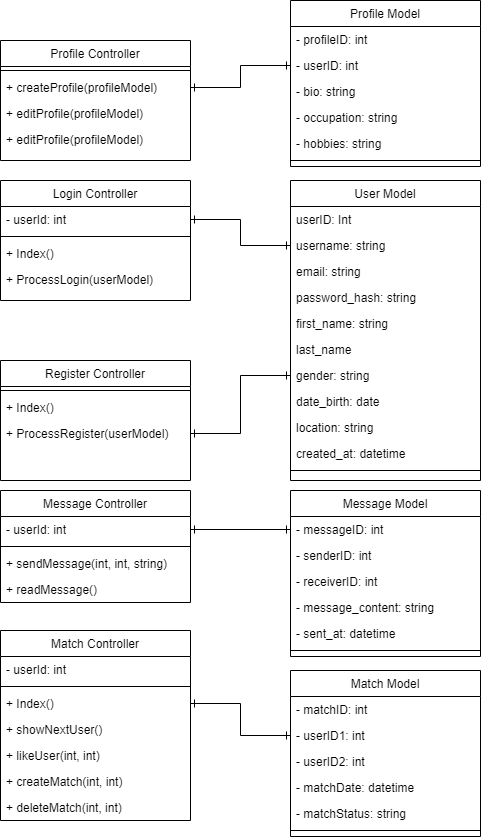

The diagram above was exported from draw.io. Its source (the exported page's mxGraphModel, read from the mxfile embedded in the PNG):
<mxGraphModel dx="1259" dy="1831" grid="1" gridSize="10" guides="1" tooltips="1" connect="1" arrows="1" fold="1" page="1" pageScale="1" pageWidth="827" pageHeight="1169" math="0" shadow="0">
  <root>
    <mxCell id="WIyWlLk6GJQsqaUBKTNV-0" />
    <mxCell id="WIyWlLk6GJQsqaUBKTNV-1" parent="WIyWlLk6GJQsqaUBKTNV-0" />
    <mxCell id="zkfFHV4jXpPFQw0GAbJ--0" value="User Model" style="swimlane;fontStyle=0;align=center;verticalAlign=top;childLayout=stackLayout;horizontal=1;startSize=26;horizontalStack=0;resizeParent=1;resizeLast=0;collapsible=1;marginBottom=0;rounded=0;shadow=0;strokeWidth=1;" parent="WIyWlLk6GJQsqaUBKTNV-1" vertex="1">
      <mxGeometry x="450" y="10" width="190" height="300" as="geometry">
        <mxRectangle x="230" y="140" width="160" height="26" as="alternateBounds" />
      </mxGeometry>
    </mxCell>
    <mxCell id="zkfFHV4jXpPFQw0GAbJ--1" value="userID: Int" style="text;align=left;verticalAlign=top;spacingLeft=4;spacingRight=4;overflow=hidden;rotatable=0;points=[[0,0.5],[1,0.5]];portConstraint=eastwest;" parent="zkfFHV4jXpPFQw0GAbJ--0" vertex="1">
      <mxGeometry y="26" width="190" height="26" as="geometry" />
    </mxCell>
    <mxCell id="zkfFHV4jXpPFQw0GAbJ--2" value="username: string" style="text;align=left;verticalAlign=top;spacingLeft=4;spacingRight=4;overflow=hidden;rotatable=0;points=[[0,0.5],[1,0.5]];portConstraint=eastwest;rounded=0;shadow=0;html=0;" parent="zkfFHV4jXpPFQw0GAbJ--0" vertex="1">
      <mxGeometry y="52" width="190" height="26" as="geometry" />
    </mxCell>
    <mxCell id="zkfFHV4jXpPFQw0GAbJ--3" value="email: string" style="text;align=left;verticalAlign=top;spacingLeft=4;spacingRight=4;overflow=hidden;rotatable=0;points=[[0,0.5],[1,0.5]];portConstraint=eastwest;rounded=0;shadow=0;html=0;" parent="zkfFHV4jXpPFQw0GAbJ--0" vertex="1">
      <mxGeometry y="78" width="190" height="26" as="geometry" />
    </mxCell>
    <mxCell id="hhE10cXOkyBQ8MYOySpN-2" value="password_hash: string" style="text;align=left;verticalAlign=top;spacingLeft=4;spacingRight=4;overflow=hidden;rotatable=0;points=[[0,0.5],[1,0.5]];portConstraint=eastwest;rounded=0;shadow=0;html=0;" parent="zkfFHV4jXpPFQw0GAbJ--0" vertex="1">
      <mxGeometry y="104" width="190" height="26" as="geometry" />
    </mxCell>
    <mxCell id="hhE10cXOkyBQ8MYOySpN-1" value="first_name: string" style="text;align=left;verticalAlign=top;spacingLeft=4;spacingRight=4;overflow=hidden;rotatable=0;points=[[0,0.5],[1,0.5]];portConstraint=eastwest;rounded=0;shadow=0;html=0;" parent="zkfFHV4jXpPFQw0GAbJ--0" vertex="1">
      <mxGeometry y="130" width="190" height="26" as="geometry" />
    </mxCell>
    <mxCell id="hhE10cXOkyBQ8MYOySpN-0" value="last_name" style="text;align=left;verticalAlign=top;spacingLeft=4;spacingRight=4;overflow=hidden;rotatable=0;points=[[0,0.5],[1,0.5]];portConstraint=eastwest;rounded=0;shadow=0;html=0;" parent="zkfFHV4jXpPFQw0GAbJ--0" vertex="1">
      <mxGeometry y="156" width="190" height="26" as="geometry" />
    </mxCell>
    <mxCell id="hhE10cXOkyBQ8MYOySpN-4" value="gender: string" style="text;align=left;verticalAlign=top;spacingLeft=4;spacingRight=4;overflow=hidden;rotatable=0;points=[[0,0.5],[1,0.5]];portConstraint=eastwest;rounded=0;shadow=0;html=0;" parent="zkfFHV4jXpPFQw0GAbJ--0" vertex="1">
      <mxGeometry y="182" width="190" height="26" as="geometry" />
    </mxCell>
    <mxCell id="hhE10cXOkyBQ8MYOySpN-3" value="date_birth: date" style="text;align=left;verticalAlign=top;spacingLeft=4;spacingRight=4;overflow=hidden;rotatable=0;points=[[0,0.5],[1,0.5]];portConstraint=eastwest;rounded=0;shadow=0;html=0;" parent="zkfFHV4jXpPFQw0GAbJ--0" vertex="1">
      <mxGeometry y="208" width="190" height="26" as="geometry" />
    </mxCell>
    <mxCell id="hhE10cXOkyBQ8MYOySpN-6" value="location: string" style="text;align=left;verticalAlign=top;spacingLeft=4;spacingRight=4;overflow=hidden;rotatable=0;points=[[0,0.5],[1,0.5]];portConstraint=eastwest;rounded=0;shadow=0;html=0;" parent="zkfFHV4jXpPFQw0GAbJ--0" vertex="1">
      <mxGeometry y="234" width="190" height="26" as="geometry" />
    </mxCell>
    <mxCell id="hhE10cXOkyBQ8MYOySpN-5" value="created_at: datetime" style="text;align=left;verticalAlign=top;spacingLeft=4;spacingRight=4;overflow=hidden;rotatable=0;points=[[0,0.5],[1,0.5]];portConstraint=eastwest;rounded=0;shadow=0;html=0;" parent="zkfFHV4jXpPFQw0GAbJ--0" vertex="1">
      <mxGeometry y="260" width="190" height="26" as="geometry" />
    </mxCell>
    <mxCell id="zkfFHV4jXpPFQw0GAbJ--4" value="" style="line;html=1;strokeWidth=1;align=left;verticalAlign=middle;spacingTop=-1;spacingLeft=3;spacingRight=3;rotatable=0;labelPosition=right;points=[];portConstraint=eastwest;" parent="zkfFHV4jXpPFQw0GAbJ--0" vertex="1">
      <mxGeometry y="286" width="190" height="8" as="geometry" />
    </mxCell>
    <mxCell id="zkfFHV4jXpPFQw0GAbJ--6" value="Match Model" style="swimlane;fontStyle=0;align=center;verticalAlign=top;childLayout=stackLayout;horizontal=1;startSize=26;horizontalStack=0;resizeParent=1;resizeLast=0;collapsible=1;marginBottom=0;rounded=0;shadow=0;strokeWidth=1;" parent="WIyWlLk6GJQsqaUBKTNV-1" vertex="1">
      <mxGeometry x="450" y="500" width="190" height="166" as="geometry">
        <mxRectangle x="130" y="380" width="160" height="26" as="alternateBounds" />
      </mxGeometry>
    </mxCell>
    <mxCell id="zkfFHV4jXpPFQw0GAbJ--7" value="- matchID: int" style="text;align=left;verticalAlign=top;spacingLeft=4;spacingRight=4;overflow=hidden;rotatable=0;points=[[0,0.5],[1,0.5]];portConstraint=eastwest;" parent="zkfFHV4jXpPFQw0GAbJ--6" vertex="1">
      <mxGeometry y="26" width="190" height="26" as="geometry" />
    </mxCell>
    <mxCell id="zkfFHV4jXpPFQw0GAbJ--8" value="- userID1: int" style="text;align=left;verticalAlign=top;spacingLeft=4;spacingRight=4;overflow=hidden;rotatable=0;points=[[0,0.5],[1,0.5]];portConstraint=eastwest;rounded=0;shadow=0;html=0;" parent="zkfFHV4jXpPFQw0GAbJ--6" vertex="1">
      <mxGeometry y="52" width="190" height="26" as="geometry" />
    </mxCell>
    <mxCell id="hhE10cXOkyBQ8MYOySpN-12" value="- userID2: int" style="text;align=left;verticalAlign=top;spacingLeft=4;spacingRight=4;overflow=hidden;rotatable=0;points=[[0,0.5],[1,0.5]];portConstraint=eastwest;rounded=0;shadow=0;html=0;" parent="zkfFHV4jXpPFQw0GAbJ--6" vertex="1">
      <mxGeometry y="78" width="190" height="26" as="geometry" />
    </mxCell>
    <mxCell id="hhE10cXOkyBQ8MYOySpN-14" value="- matchDate: datetime" style="text;align=left;verticalAlign=top;spacingLeft=4;spacingRight=4;overflow=hidden;rotatable=0;points=[[0,0.5],[1,0.5]];portConstraint=eastwest;rounded=0;shadow=0;html=0;" parent="zkfFHV4jXpPFQw0GAbJ--6" vertex="1">
      <mxGeometry y="104" width="190" height="26" as="geometry" />
    </mxCell>
    <mxCell id="hhE10cXOkyBQ8MYOySpN-13" value="- matchStatus: string" style="text;align=left;verticalAlign=top;spacingLeft=4;spacingRight=4;overflow=hidden;rotatable=0;points=[[0,0.5],[1,0.5]];portConstraint=eastwest;rounded=0;shadow=0;html=0;" parent="zkfFHV4jXpPFQw0GAbJ--6" vertex="1">
      <mxGeometry y="130" width="190" height="26" as="geometry" />
    </mxCell>
    <mxCell id="zkfFHV4jXpPFQw0GAbJ--9" value="" style="line;html=1;strokeWidth=1;align=left;verticalAlign=middle;spacingTop=-1;spacingLeft=3;spacingRight=3;rotatable=0;labelPosition=right;points=[];portConstraint=eastwest;" parent="zkfFHV4jXpPFQw0GAbJ--6" vertex="1">
      <mxGeometry y="156" width="190" height="8" as="geometry" />
    </mxCell>
    <mxCell id="zkfFHV4jXpPFQw0GAbJ--17" value="Message Model" style="swimlane;fontStyle=0;align=center;verticalAlign=top;childLayout=stackLayout;horizontal=1;startSize=26;horizontalStack=0;resizeParent=1;resizeLast=0;collapsible=1;marginBottom=0;rounded=0;shadow=0;strokeWidth=1;" parent="WIyWlLk6GJQsqaUBKTNV-1" vertex="1">
      <mxGeometry x="450" y="320" width="190" height="166" as="geometry">
        <mxRectangle x="550" y="140" width="160" height="26" as="alternateBounds" />
      </mxGeometry>
    </mxCell>
    <mxCell id="zkfFHV4jXpPFQw0GAbJ--18" value="- messageID: int" style="text;align=left;verticalAlign=top;spacingLeft=4;spacingRight=4;overflow=hidden;rotatable=0;points=[[0,0.5],[1,0.5]];portConstraint=eastwest;" parent="zkfFHV4jXpPFQw0GAbJ--17" vertex="1">
      <mxGeometry y="26" width="190" height="26" as="geometry" />
    </mxCell>
    <mxCell id="zkfFHV4jXpPFQw0GAbJ--19" value="- senderID: int" style="text;align=left;verticalAlign=top;spacingLeft=4;spacingRight=4;overflow=hidden;rotatable=0;points=[[0,0.5],[1,0.5]];portConstraint=eastwest;rounded=0;shadow=0;html=0;" parent="zkfFHV4jXpPFQw0GAbJ--17" vertex="1">
      <mxGeometry y="52" width="190" height="26" as="geometry" />
    </mxCell>
    <mxCell id="zkfFHV4jXpPFQw0GAbJ--20" value="- receiverID: int" style="text;align=left;verticalAlign=top;spacingLeft=4;spacingRight=4;overflow=hidden;rotatable=0;points=[[0,0.5],[1,0.5]];portConstraint=eastwest;rounded=0;shadow=0;html=0;" parent="zkfFHV4jXpPFQw0GAbJ--17" vertex="1">
      <mxGeometry y="78" width="190" height="26" as="geometry" />
    </mxCell>
    <mxCell id="zkfFHV4jXpPFQw0GAbJ--21" value="- message_content: string" style="text;align=left;verticalAlign=top;spacingLeft=4;spacingRight=4;overflow=hidden;rotatable=0;points=[[0,0.5],[1,0.5]];portConstraint=eastwest;rounded=0;shadow=0;html=0;" parent="zkfFHV4jXpPFQw0GAbJ--17" vertex="1">
      <mxGeometry y="104" width="190" height="26" as="geometry" />
    </mxCell>
    <mxCell id="zkfFHV4jXpPFQw0GAbJ--22" value="- sent_at: datetime" style="text;align=left;verticalAlign=top;spacingLeft=4;spacingRight=4;overflow=hidden;rotatable=0;points=[[0,0.5],[1,0.5]];portConstraint=eastwest;rounded=0;shadow=0;html=0;" parent="zkfFHV4jXpPFQw0GAbJ--17" vertex="1">
      <mxGeometry y="130" width="190" height="26" as="geometry" />
    </mxCell>
    <mxCell id="zkfFHV4jXpPFQw0GAbJ--23" value="" style="line;html=1;strokeWidth=1;align=left;verticalAlign=middle;spacingTop=-1;spacingLeft=3;spacingRight=3;rotatable=0;labelPosition=right;points=[];portConstraint=eastwest;" parent="zkfFHV4jXpPFQw0GAbJ--17" vertex="1">
      <mxGeometry y="156" width="190" height="8" as="geometry" />
    </mxCell>
    <mxCell id="hhE10cXOkyBQ8MYOySpN-17" value="Profile Model" style="swimlane;fontStyle=0;align=center;verticalAlign=top;childLayout=stackLayout;horizontal=1;startSize=26;horizontalStack=0;resizeParent=1;resizeLast=0;collapsible=1;marginBottom=0;rounded=0;shadow=0;strokeWidth=1;" parent="WIyWlLk6GJQsqaUBKTNV-1" vertex="1">
      <mxGeometry x="450" y="-170" width="190" height="166" as="geometry">
        <mxRectangle x="550" y="140" width="160" height="26" as="alternateBounds" />
      </mxGeometry>
    </mxCell>
    <mxCell id="hhE10cXOkyBQ8MYOySpN-18" value="- profileID: int" style="text;align=left;verticalAlign=top;spacingLeft=4;spacingRight=4;overflow=hidden;rotatable=0;points=[[0,0.5],[1,0.5]];portConstraint=eastwest;" parent="hhE10cXOkyBQ8MYOySpN-17" vertex="1">
      <mxGeometry y="26" width="190" height="26" as="geometry" />
    </mxCell>
    <mxCell id="hhE10cXOkyBQ8MYOySpN-19" value="- userID: int" style="text;align=left;verticalAlign=top;spacingLeft=4;spacingRight=4;overflow=hidden;rotatable=0;points=[[0,0.5],[1,0.5]];portConstraint=eastwest;rounded=0;shadow=0;html=0;" parent="hhE10cXOkyBQ8MYOySpN-17" vertex="1">
      <mxGeometry y="52" width="190" height="26" as="geometry" />
    </mxCell>
    <mxCell id="hhE10cXOkyBQ8MYOySpN-20" value="- bio: string" style="text;align=left;verticalAlign=top;spacingLeft=4;spacingRight=4;overflow=hidden;rotatable=0;points=[[0,0.5],[1,0.5]];portConstraint=eastwest;rounded=0;shadow=0;html=0;" parent="hhE10cXOkyBQ8MYOySpN-17" vertex="1">
      <mxGeometry y="78" width="190" height="26" as="geometry" />
    </mxCell>
    <mxCell id="hhE10cXOkyBQ8MYOySpN-21" value="- occupation: string" style="text;align=left;verticalAlign=top;spacingLeft=4;spacingRight=4;overflow=hidden;rotatable=0;points=[[0,0.5],[1,0.5]];portConstraint=eastwest;rounded=0;shadow=0;html=0;" parent="hhE10cXOkyBQ8MYOySpN-17" vertex="1">
      <mxGeometry y="104" width="190" height="26" as="geometry" />
    </mxCell>
    <mxCell id="hhE10cXOkyBQ8MYOySpN-22" value="- hobbies: string" style="text;align=left;verticalAlign=top;spacingLeft=4;spacingRight=4;overflow=hidden;rotatable=0;points=[[0,0.5],[1,0.5]];portConstraint=eastwest;rounded=0;shadow=0;html=0;" parent="hhE10cXOkyBQ8MYOySpN-17" vertex="1">
      <mxGeometry y="130" width="190" height="26" as="geometry" />
    </mxCell>
    <mxCell id="hhE10cXOkyBQ8MYOySpN-23" value="" style="line;html=1;strokeWidth=1;align=left;verticalAlign=middle;spacingTop=-1;spacingLeft=3;spacingRight=3;rotatable=0;labelPosition=right;points=[];portConstraint=eastwest;" parent="hhE10cXOkyBQ8MYOySpN-17" vertex="1">
      <mxGeometry y="156" width="190" height="8" as="geometry" />
    </mxCell>
    <mxCell id="B_q5KsqsCmBPpF9WaEp6-0" value="Login Controller" style="swimlane;fontStyle=0;align=center;verticalAlign=top;childLayout=stackLayout;horizontal=1;startSize=26;horizontalStack=0;resizeParent=1;resizeLast=0;collapsible=1;marginBottom=0;rounded=0;shadow=0;strokeWidth=1;" vertex="1" parent="WIyWlLk6GJQsqaUBKTNV-1">
      <mxGeometry x="160" y="10" width="190" height="120" as="geometry">
        <mxRectangle x="130" y="380" width="160" height="26" as="alternateBounds" />
      </mxGeometry>
    </mxCell>
    <mxCell id="B_q5KsqsCmBPpF9WaEp6-3" value="- userId: int" style="text;align=left;verticalAlign=top;spacingLeft=4;spacingRight=4;overflow=hidden;rotatable=0;points=[[0,0.5],[1,0.5]];portConstraint=eastwest;rounded=0;shadow=0;html=0;" vertex="1" parent="B_q5KsqsCmBPpF9WaEp6-0">
      <mxGeometry y="26" width="190" height="26" as="geometry" />
    </mxCell>
    <mxCell id="B_q5KsqsCmBPpF9WaEp6-6" value="" style="line;html=1;strokeWidth=1;align=left;verticalAlign=middle;spacingTop=-1;spacingLeft=3;spacingRight=3;rotatable=0;labelPosition=right;points=[];portConstraint=eastwest;" vertex="1" parent="B_q5KsqsCmBPpF9WaEp6-0">
      <mxGeometry y="52" width="190" height="8" as="geometry" />
    </mxCell>
    <mxCell id="B_q5KsqsCmBPpF9WaEp6-7" value="+ Index()" style="text;align=left;verticalAlign=top;spacingLeft=4;spacingRight=4;overflow=hidden;rotatable=0;points=[[0,0.5],[1,0.5]];portConstraint=eastwest;fontStyle=0" vertex="1" parent="B_q5KsqsCmBPpF9WaEp6-0">
      <mxGeometry y="60" width="190" height="26" as="geometry" />
    </mxCell>
    <mxCell id="B_q5KsqsCmBPpF9WaEp6-10" value="+ ProcessLogin(userModel)" style="text;align=left;verticalAlign=top;spacingLeft=4;spacingRight=4;overflow=hidden;rotatable=0;points=[[0,0.5],[1,0.5]];portConstraint=eastwest;fontStyle=0" vertex="1" parent="B_q5KsqsCmBPpF9WaEp6-0">
      <mxGeometry y="86" width="190" height="26" as="geometry" />
    </mxCell>
    <mxCell id="B_q5KsqsCmBPpF9WaEp6-11" value="Register Controller" style="swimlane;fontStyle=0;align=center;verticalAlign=top;childLayout=stackLayout;horizontal=1;startSize=26;horizontalStack=0;resizeParent=1;resizeLast=0;collapsible=1;marginBottom=0;rounded=0;shadow=0;strokeWidth=1;" vertex="1" parent="WIyWlLk6GJQsqaUBKTNV-1">
      <mxGeometry x="160" y="190" width="190" height="120" as="geometry">
        <mxRectangle x="130" y="380" width="160" height="26" as="alternateBounds" />
      </mxGeometry>
    </mxCell>
    <mxCell id="B_q5KsqsCmBPpF9WaEp6-13" value="" style="line;html=1;strokeWidth=1;align=left;verticalAlign=middle;spacingTop=-1;spacingLeft=3;spacingRight=3;rotatable=0;labelPosition=right;points=[];portConstraint=eastwest;" vertex="1" parent="B_q5KsqsCmBPpF9WaEp6-11">
      <mxGeometry y="26" width="190" height="8" as="geometry" />
    </mxCell>
    <mxCell id="B_q5KsqsCmBPpF9WaEp6-14" value="+ Index()" style="text;align=left;verticalAlign=top;spacingLeft=4;spacingRight=4;overflow=hidden;rotatable=0;points=[[0,0.5],[1,0.5]];portConstraint=eastwest;fontStyle=0" vertex="1" parent="B_q5KsqsCmBPpF9WaEp6-11">
      <mxGeometry y="34" width="190" height="26" as="geometry" />
    </mxCell>
    <mxCell id="B_q5KsqsCmBPpF9WaEp6-15" value="+ ProcessRegister(userModel)" style="text;align=left;verticalAlign=top;spacingLeft=4;spacingRight=4;overflow=hidden;rotatable=0;points=[[0,0.5],[1,0.5]];portConstraint=eastwest;fontStyle=0" vertex="1" parent="B_q5KsqsCmBPpF9WaEp6-11">
      <mxGeometry y="60" width="190" height="26" as="geometry" />
    </mxCell>
    <mxCell id="B_q5KsqsCmBPpF9WaEp6-16" value="Match Controller" style="swimlane;fontStyle=0;align=center;verticalAlign=top;childLayout=stackLayout;horizontal=1;startSize=26;horizontalStack=0;resizeParent=1;resizeLast=0;collapsible=1;marginBottom=0;rounded=0;shadow=0;strokeWidth=1;" vertex="1" parent="WIyWlLk6GJQsqaUBKTNV-1">
      <mxGeometry x="160" y="460" width="190" height="190" as="geometry">
        <mxRectangle x="130" y="380" width="160" height="26" as="alternateBounds" />
      </mxGeometry>
    </mxCell>
    <mxCell id="B_q5KsqsCmBPpF9WaEp6-17" value="- userId: int" style="text;align=left;verticalAlign=top;spacingLeft=4;spacingRight=4;overflow=hidden;rotatable=0;points=[[0,0.5],[1,0.5]];portConstraint=eastwest;rounded=0;shadow=0;html=0;" vertex="1" parent="B_q5KsqsCmBPpF9WaEp6-16">
      <mxGeometry y="26" width="190" height="26" as="geometry" />
    </mxCell>
    <mxCell id="B_q5KsqsCmBPpF9WaEp6-18" value="" style="line;html=1;strokeWidth=1;align=left;verticalAlign=middle;spacingTop=-1;spacingLeft=3;spacingRight=3;rotatable=0;labelPosition=right;points=[];portConstraint=eastwest;" vertex="1" parent="B_q5KsqsCmBPpF9WaEp6-16">
      <mxGeometry y="52" width="190" height="8" as="geometry" />
    </mxCell>
    <mxCell id="B_q5KsqsCmBPpF9WaEp6-19" value="+ Index()" style="text;align=left;verticalAlign=top;spacingLeft=4;spacingRight=4;overflow=hidden;rotatable=0;points=[[0,0.5],[1,0.5]];portConstraint=eastwest;fontStyle=0" vertex="1" parent="B_q5KsqsCmBPpF9WaEp6-16">
      <mxGeometry y="60" width="190" height="26" as="geometry" />
    </mxCell>
    <mxCell id="B_q5KsqsCmBPpF9WaEp6-27" value="+ showNextUser()" style="text;align=left;verticalAlign=top;spacingLeft=4;spacingRight=4;overflow=hidden;rotatable=0;points=[[0,0.5],[1,0.5]];portConstraint=eastwest;fontStyle=0" vertex="1" parent="B_q5KsqsCmBPpF9WaEp6-16">
      <mxGeometry y="86" width="190" height="26" as="geometry" />
    </mxCell>
    <mxCell id="B_q5KsqsCmBPpF9WaEp6-20" value="+ likeUser(int, int)" style="text;align=left;verticalAlign=top;spacingLeft=4;spacingRight=4;overflow=hidden;rotatable=0;points=[[0,0.5],[1,0.5]];portConstraint=eastwest;fontStyle=0" vertex="1" parent="B_q5KsqsCmBPpF9WaEp6-16">
      <mxGeometry y="112" width="190" height="26" as="geometry" />
    </mxCell>
    <mxCell id="B_q5KsqsCmBPpF9WaEp6-26" value="+ createMatch(int, int)" style="text;align=left;verticalAlign=top;spacingLeft=4;spacingRight=4;overflow=hidden;rotatable=0;points=[[0,0.5],[1,0.5]];portConstraint=eastwest;fontStyle=0" vertex="1" parent="B_q5KsqsCmBPpF9WaEp6-16">
      <mxGeometry y="138" width="190" height="26" as="geometry" />
    </mxCell>
    <mxCell id="B_q5KsqsCmBPpF9WaEp6-29" value="+ deleteMatch(int, int)" style="text;align=left;verticalAlign=top;spacingLeft=4;spacingRight=4;overflow=hidden;rotatable=0;points=[[0,0.5],[1,0.5]];portConstraint=eastwest;fontStyle=0" vertex="1" parent="B_q5KsqsCmBPpF9WaEp6-16">
      <mxGeometry y="164" width="190" height="26" as="geometry" />
    </mxCell>
    <mxCell id="B_q5KsqsCmBPpF9WaEp6-21" value="Message Controller" style="swimlane;fontStyle=0;align=center;verticalAlign=top;childLayout=stackLayout;horizontal=1;startSize=26;horizontalStack=0;resizeParent=1;resizeLast=0;collapsible=1;marginBottom=0;rounded=0;shadow=0;strokeWidth=1;" vertex="1" parent="WIyWlLk6GJQsqaUBKTNV-1">
      <mxGeometry x="160" y="320" width="190" height="112" as="geometry">
        <mxRectangle x="130" y="380" width="160" height="26" as="alternateBounds" />
      </mxGeometry>
    </mxCell>
    <mxCell id="B_q5KsqsCmBPpF9WaEp6-22" value="- userId: int" style="text;align=left;verticalAlign=top;spacingLeft=4;spacingRight=4;overflow=hidden;rotatable=0;points=[[0,0.5],[1,0.5]];portConstraint=eastwest;rounded=0;shadow=0;html=0;" vertex="1" parent="B_q5KsqsCmBPpF9WaEp6-21">
      <mxGeometry y="26" width="190" height="26" as="geometry" />
    </mxCell>
    <mxCell id="B_q5KsqsCmBPpF9WaEp6-23" value="" style="line;html=1;strokeWidth=1;align=left;verticalAlign=middle;spacingTop=-1;spacingLeft=3;spacingRight=3;rotatable=0;labelPosition=right;points=[];portConstraint=eastwest;" vertex="1" parent="B_q5KsqsCmBPpF9WaEp6-21">
      <mxGeometry y="52" width="190" height="8" as="geometry" />
    </mxCell>
    <mxCell id="B_q5KsqsCmBPpF9WaEp6-24" value="+ sendMessage(int, int, string)" style="text;align=left;verticalAlign=top;spacingLeft=4;spacingRight=4;overflow=hidden;rotatable=0;points=[[0,0.5],[1,0.5]];portConstraint=eastwest;fontStyle=0" vertex="1" parent="B_q5KsqsCmBPpF9WaEp6-21">
      <mxGeometry y="60" width="190" height="26" as="geometry" />
    </mxCell>
    <mxCell id="B_q5KsqsCmBPpF9WaEp6-28" value="+ readMessage()" style="text;align=left;verticalAlign=top;spacingLeft=4;spacingRight=4;overflow=hidden;rotatable=0;points=[[0,0.5],[1,0.5]];portConstraint=eastwest;fontStyle=0" vertex="1" parent="B_q5KsqsCmBPpF9WaEp6-21">
      <mxGeometry y="86" width="190" height="26" as="geometry" />
    </mxCell>
    <mxCell id="B_q5KsqsCmBPpF9WaEp6-41" value="Profile Controller" style="swimlane;fontStyle=0;align=center;verticalAlign=top;childLayout=stackLayout;horizontal=1;startSize=26;horizontalStack=0;resizeParent=1;resizeLast=0;collapsible=1;marginBottom=0;rounded=0;shadow=0;strokeWidth=1;" vertex="1" parent="WIyWlLk6GJQsqaUBKTNV-1">
      <mxGeometry x="160" y="-130" width="190" height="120" as="geometry">
        <mxRectangle x="130" y="380" width="160" height="26" as="alternateBounds" />
      </mxGeometry>
    </mxCell>
    <mxCell id="B_q5KsqsCmBPpF9WaEp6-42" value="" style="line;html=1;strokeWidth=1;align=left;verticalAlign=middle;spacingTop=-1;spacingLeft=3;spacingRight=3;rotatable=0;labelPosition=right;points=[];portConstraint=eastwest;" vertex="1" parent="B_q5KsqsCmBPpF9WaEp6-41">
      <mxGeometry y="26" width="190" height="8" as="geometry" />
    </mxCell>
    <mxCell id="B_q5KsqsCmBPpF9WaEp6-43" value="+ createProfile(profileModel)" style="text;align=left;verticalAlign=top;spacingLeft=4;spacingRight=4;overflow=hidden;rotatable=0;points=[[0,0.5],[1,0.5]];portConstraint=eastwest;fontStyle=0" vertex="1" parent="B_q5KsqsCmBPpF9WaEp6-41">
      <mxGeometry y="34" width="190" height="26" as="geometry" />
    </mxCell>
    <mxCell id="B_q5KsqsCmBPpF9WaEp6-44" value="+ editProfile(profileModel)" style="text;align=left;verticalAlign=top;spacingLeft=4;spacingRight=4;overflow=hidden;rotatable=0;points=[[0,0.5],[1,0.5]];portConstraint=eastwest;fontStyle=0" vertex="1" parent="B_q5KsqsCmBPpF9WaEp6-41">
      <mxGeometry y="60" width="190" height="26" as="geometry" />
    </mxCell>
    <mxCell id="B_q5KsqsCmBPpF9WaEp6-45" value="+ editProfile(profileModel)" style="text;align=left;verticalAlign=top;spacingLeft=4;spacingRight=4;overflow=hidden;rotatable=0;points=[[0,0.5],[1,0.5]];portConstraint=eastwest;fontStyle=0" vertex="1" parent="B_q5KsqsCmBPpF9WaEp6-41">
      <mxGeometry y="86" width="190" height="26" as="geometry" />
    </mxCell>
    <mxCell id="B_q5KsqsCmBPpF9WaEp6-50" style="edgeStyle=orthogonalEdgeStyle;rounded=0;orthogonalLoop=1;jettySize=auto;html=1;exitX=0;exitY=0.5;exitDx=0;exitDy=0;entryX=1;entryY=0.5;entryDx=0;entryDy=0;startArrow=ERone;startFill=0;endArrow=ERone;endFill=0;" edge="1" parent="WIyWlLk6GJQsqaUBKTNV-1" source="hhE10cXOkyBQ8MYOySpN-19" target="B_q5KsqsCmBPpF9WaEp6-43">
      <mxGeometry relative="1" as="geometry" />
    </mxCell>
    <mxCell id="B_q5KsqsCmBPpF9WaEp6-51" style="edgeStyle=orthogonalEdgeStyle;rounded=0;orthogonalLoop=1;jettySize=auto;html=1;startArrow=ERone;startFill=0;endArrow=ERone;endFill=0;" edge="1" parent="WIyWlLk6GJQsqaUBKTNV-1" source="B_q5KsqsCmBPpF9WaEp6-22" target="zkfFHV4jXpPFQw0GAbJ--18">
      <mxGeometry relative="1" as="geometry" />
    </mxCell>
    <mxCell id="B_q5KsqsCmBPpF9WaEp6-52" style="edgeStyle=orthogonalEdgeStyle;rounded=0;orthogonalLoop=1;jettySize=auto;html=1;entryX=0;entryY=0.5;entryDx=0;entryDy=0;startArrow=ERone;startFill=0;endArrow=ERone;endFill=0;" edge="1" parent="WIyWlLk6GJQsqaUBKTNV-1" source="B_q5KsqsCmBPpF9WaEp6-19" target="zkfFHV4jXpPFQw0GAbJ--8">
      <mxGeometry relative="1" as="geometry" />
    </mxCell>
    <mxCell id="B_q5KsqsCmBPpF9WaEp6-53" style="edgeStyle=orthogonalEdgeStyle;rounded=0;orthogonalLoop=1;jettySize=auto;html=1;startArrow=ERone;startFill=0;endArrow=ERone;endFill=0;" edge="1" parent="WIyWlLk6GJQsqaUBKTNV-1" source="zkfFHV4jXpPFQw0GAbJ--2" target="B_q5KsqsCmBPpF9WaEp6-3">
      <mxGeometry relative="1" as="geometry" />
    </mxCell>
    <mxCell id="B_q5KsqsCmBPpF9WaEp6-55" style="edgeStyle=orthogonalEdgeStyle;rounded=0;orthogonalLoop=1;jettySize=auto;html=1;entryX=1;entryY=0.5;entryDx=0;entryDy=0;startArrow=ERone;startFill=0;endArrow=ERone;endFill=0;" edge="1" parent="WIyWlLk6GJQsqaUBKTNV-1" source="hhE10cXOkyBQ8MYOySpN-4" target="B_q5KsqsCmBPpF9WaEp6-15">
      <mxGeometry relative="1" as="geometry" />
    </mxCell>
  </root>
</mxGraphModel>